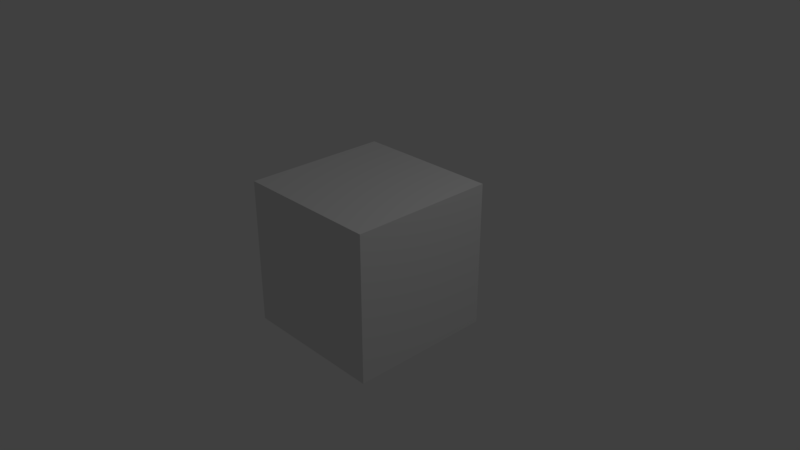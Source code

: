 # Source: RandomLootHelmet01.blend  (saved by Blender 2.79.0; exported with 4.5.12 LTS)
import bpy
from mathutils import Matrix  # noqa: F401  (used for matrix-valued properties, if any)

bpy.ops.wm.read_factory_settings(use_empty=True)
scene = bpy.context.scene
scene.name = 'Scene'

# ---- collections
col_collection_1 = bpy.data.collections.new('Collection 1'); scene.collection.children.link(col_collection_1)

# ---- materials (node trees are filled in below, after node groups)
mat_material = bpy.data.materials.new('Material')
mat_material.alpha_threshold = 0.0
mat_material.use_transparent_shadow = False
mat_material.roughness = 0.5
mat_material.line_color = (0.0, 0.0, 0.0, 1.0)

# ---- material node trees

# ---- world
world_world = bpy.data.worlds.new('World'); scene.world = world_world
world_world.color = (0.05088, 0.05088, 0.05088)
world_world.use_sun_shadow = False
world_world.sun_shadow_jitter_overblur = 0.0
world_world.cycles.sampling_method = 'MANUAL'

# ---- cameras
cam_camera = bpy.data.cameras.new('Camera')
cam_camera.clip_end = 100.0
cam_camera.lens = 35.0
cam_camera.sensor_width = 32.0
cam_camera.sensor_height = 18.0
cam_camera.ortho_scale = 7.314
cam_camera.dof.focus_distance = 0.0
cam_camera.dof.aperture_fstop = 128.0

# ---- lights
light_lamp = bpy.data.lights.new('Lamp', 'POINT')
light_lamp.transmission_factor = 0.0
light_lamp.cutoff_distance = 30.0
light_lamp.energy = 100.0
light_lamp.shadow_buffer_clip_start = 1.001
light_lamp.shadow_soft_size = 0.1
light_lamp.shadow_maximum_resolution = 0.006
light_lamp.use_absolute_resolution = True

# ---- meshes
me_cube = bpy.data.meshes.new('Cube')
me_cube.from_pydata([(1.0, 1.0, -1.0), (1.0, -1.0, -1.0), (-1.0, -1.0, -1.0), (-1.0, 1.0, -1.0), (1.0, 1.0, 1.0), (1.0, -1.0, 1.0), (-1.0, -1.0, 1.0), (-1.0, 1.0, 1.0)], [], [(0, 1, 2, 3), (4, 7, 6, 5), (0, 4, 5, 1), (1, 5, 6, 2), (2, 6, 7, 3), (4, 0, 3, 7)])
me_cube.materials.append(mat_material)
me_cube.use_remesh_preserve_volume = False
me_cube.use_remesh_preserve_attributes = False
me_cube.use_mirror_vertex_groups = False
me_cube.update()

# ---- objects
ob_cube = bpy.data.objects.new('Cube', me_cube)
ob_lamp = bpy.data.objects.new('Lamp', light_lamp)
ob_camera = bpy.data.objects.new('Camera', cam_camera)

# ---- transforms, parenting, visibility, modifiers, constraints
ob_cube.location = (0.0, 0.0, 0.0)
ob_cube.lock_rotations_4d = False
ob_cube.empty_display_type = 'ARROWS'
ob_cube.lineart.crease_threshold = 0.0
ob_lamp.location = (4.076, 1.005, 5.904)
ob_lamp.rotation_euler = (0.6503, 0.05522, 1.866)
ob_lamp.lock_rotations_4d = False
ob_lamp.empty_display_type = 'ARROWS'
ob_lamp.color = (0.0, 0.0, 0.0, 0.0)
ob_lamp.lineart.crease_threshold = 0.0
ob_camera.location = (7.481, -6.508, 5.344)
ob_camera.rotation_euler = (1.109, 0.0, 0.8149)
ob_camera.lock_rotations_4d = False
ob_camera.empty_display_type = 'ARROWS'
ob_camera.color = (0.0, 0.0, 0.0, 0.0)
ob_camera.display_type = 'WIRE'
ob_camera.lineart.crease_threshold = 0.0

# ---- collection membership
col_collection_1.objects.link(ob_cube)
col_collection_1.objects.link(ob_lamp)
col_collection_1.objects.link(ob_camera)

# ---- scene / render settings (as saved in the file)
scene.camera = ob_camera
scene.frame_start = 1; scene.frame_end = 250; scene.frame_set(1)
scene.render.engine = 'BLENDER_EEVEE_NEXT'
scene.render.resolution_percentage = 50
scene.render.dither_intensity = 0.0
scene.cycles.use_denoising = False
scene.cycles.samples = 128
scene.cycles.sampling_pattern = 'TABULATED_SOBOL'
scene.cycles.use_adaptive_sampling = False
scene.cycles.use_light_tree = False
scene.cycles.blur_glossy = 0.0
scene.cycles.sample_clamp_indirect = 0.0
scene.view_settings.view_transform = 'Standard'
bpy.context.view_layer.update()
